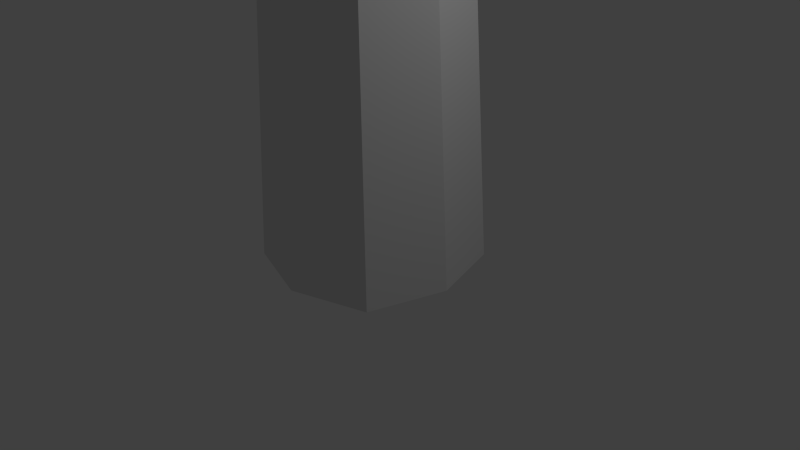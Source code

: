 # Source: lighthouse.blend  (saved by Blender 2.73.0; exported with 4.5.12 LTS)
import bpy
from mathutils import Matrix  # noqa: F401  (used for matrix-valued properties, if any)

bpy.ops.wm.read_factory_settings(use_empty=True)
scene = bpy.context.scene
scene.name = 'Scene'

# ---- collections
col_collection_1 = bpy.data.collections.new('Collection 1'); scene.collection.children.link(col_collection_1)

# ---- materials (node trees are filled in below, after node groups)
mat_material = bpy.data.materials.new('Material')
mat_material.alpha_threshold = 0.0
mat_material.use_transparent_shadow = False
mat_material.roughness = 0.5
mat_material.line_color = (0.0, 0.0, 0.0, 1.0)

# ---- material node trees

# ---- world
world_world = bpy.data.worlds.new('World'); scene.world = world_world
world_world.color = (0.05088, 0.05088, 0.05088)
world_world.use_sun_shadow = False
world_world.sun_shadow_jitter_overblur = 0.0
world_world.cycles.sampling_method = 'MANUAL'
world_world.cycles.sample_map_resolution = 256

# ---- cameras
cam_camera = bpy.data.cameras.new('Camera')
cam_camera.clip_end = 100.0
cam_camera.lens = 35.0
cam_camera.sensor_width = 32.0
cam_camera.sensor_height = 18.0
cam_camera.ortho_scale = 7.314
cam_camera.dof.focus_distance = 0.0
cam_camera.dof.aperture_fstop = 128.0

# ---- lights
light_lamp = bpy.data.lights.new('Lamp', 'POINT')
light_lamp.transmission_factor = 0.0
light_lamp.cutoff_distance = 30.0
light_lamp.energy = 100.0
light_lamp.shadow_buffer_clip_start = 1.001
light_lamp.shadow_soft_size = 0.1
light_lamp.shadow_maximum_resolution = 0.006
light_lamp.use_absolute_resolution = True
light_lamp.cycles.use_multiple_importance_sampling = False

# ---- meshes
me_cube = bpy.data.meshes.new('Cube')
me_cube.from_pydata([(0.7449, 2.002, -0.7449), (1.0, 0.001881, -1.0), (-1.0, 0.001881, -1.0), (-0.7449, 2.002, -0.7449), (0.7449, 2.002, 0.7449), (1.0, 0.00188, 1.0), (-1.0, 0.001881, 1.0), (-0.7449, 2.002, 0.7449), (2.489e-07, 2.002, -0.9829), (8.993e-09, 0.001881, -1.32), (3.067e-07, 2.002, 0.9829), (-6.893e-07, 0.001881, 1.32), (0.9696, 2.002, 2.551e-07), (1.302, 0.001881, 2.551e-07), (-1.302, 0.001881, 2.551e-07), (-0.9696, 2.002, 2.551e-07), (1.05, 2.287, -1.05), (-3.402e-07, 0.001881, 2.551e-07), (1.05, 2.023, -1.05), (-1.05, 2.023, -1.05), (1.05, 2.023, 1.05), (-1.05, 2.023, 1.05), (2.762e-07, 2.023, -1.386), (3.577e-07, 2.023, 1.386), (1.367, 2.023, 2.933e-07), (-1.367, 2.023, 2.933e-07), (0.704, 2.294, -0.704), (-1.05, 2.287, -1.05), (1.05, 2.287, 1.05), (-1.05, 2.287, 1.05), (9.214e-07, 2.287, -1.386), (1.003e-06, 2.287, 1.386), (1.367, 2.287, 8.488e-07), (-1.367, 2.287, 8.488e-07), (0.5698, 2.657, -0.5698), (-0.704, 2.294, -0.704), (0.704, 2.294, 0.704), (-0.704, 2.294, 0.704), (9.93e-07, 2.294, -0.9289), (1.048e-06, 2.294, 0.9289), (0.9164, 2.294, 9.308e-07), (-0.9164, 2.294, 9.308e-07), (0.7203, 2.695, -0.7203), (-0.5698, 2.657, -0.5698), (0.5698, 2.657, 0.5698), (-0.5698, 2.657, 0.5698), (1.811e-06, 2.657, -0.7519), (1.855e-06, 2.657, 0.7519), (0.7418, 2.657, 1.526e-06), (-0.7418, 2.657, 1.526e-06), (0.7203, 2.806, -0.7203), (-0.7203, 2.695, -0.7203), (0.7203, 2.695, 0.7203), (-0.7203, 2.695, 0.7203), (1.796e-06, 2.695, -0.9504), (1.852e-06, 2.695, 0.9504), (0.9377, 2.695, 1.505e-06), (-0.9377, 2.695, 1.505e-06), (-0.7203, 2.806, -0.7203), (0.7203, 2.806, 0.7203), (-0.7203, 2.806, 0.7203), (2.101e-06, 2.806, -0.9504), (2.157e-06, 2.806, 0.9504), (0.9377, 2.806, 1.807e-06), (-0.9377, 2.806, 1.807e-06), (0.3231, 3.0, -0.3231), (0.8371, 1.279, -0.8371), (-0.8371, 1.279, -0.8371), (0.8371, 1.279, 0.8371), (-0.8371, 1.279, 0.8371), (-5.354e-08, 1.279, 1.105), (1.621e-07, 1.279, -1.105), (-1.09, 1.279, 2.551e-07), (1.09, 1.279, 2.551e-07), (-0.7965, 1.597, -0.7965), (-0.7965, 1.597, 0.7965), (2.003e-07, 1.597, -1.051), (-1.037, 1.597, 2.551e-07), (0.7965, 1.597, -0.7965), (0.7965, 1.597, 0.7965), (1.052e-07, 1.597, 1.051), (1.037, 1.597, 2.551e-07), (-0.706, 1.314, -0.7617), (-0.06194, 1.314, -0.9675), (-0.6748, 1.559, -0.7304), (-0.06194, 1.559, -0.9262), (0.7068, 1.315, 0.7742), (0.06851, 1.315, 0.9781), (0.6758, 1.558, 0.7432), (0.06851, 1.558, 0.9372), (0.9186, 0.6402, -0.9186), (0.9186, 0.6402, 0.9186), (-3.714e-07, 0.6402, 1.212), (1.196, 0.6402, 2.551e-07), (-0.9186, 0.6402, -0.9186), (-0.9186, 0.6402, 0.9186), (8.556e-08, 0.6402, -1.212), (-1.196, 0.6402, 2.551e-07), (-1.921, -0.002906, -1.266), (-2.223, -0.002906, -0.2655), (-1.859, 0.5248, -1.202), (-2.136, 0.5248, -0.2836), (0.3231, 2.868, -0.3231), (-0.3231, 2.868, -0.3231), (0.3231, 2.868, 0.3231), (-0.3231, 2.868, 0.3231), (2.247e-06, 2.868, -0.4264), (2.273e-06, 2.868, 0.4264), (0.4206, 2.868, 1.909e-06), (-0.4206, 2.868, 1.909e-06), (-0.3231, 3.0, -0.3231), (0.3231, 3.0, 0.3231), (-0.3231, 3.0, 0.3231), (2.247e-06, 3.0, -0.4264), (2.273e-06, 3.0, 0.4264), (0.4206, 3.0, 1.909e-06), (-0.4206, 3.0, 1.909e-06), (2.253e-06, 3.0, 1.909e-06)], [], [(96, 9, 2, 94), (92, 95, 6, 11), (93, 91, 5, 13), (17, 11, 6, 14), (77, 75, 7, 15), (7, 10, 23, 21), (10, 4, 20, 23), (13, 5, 11, 17), (91, 92, 11, 5), (90, 1, 9, 96), (1, 13, 17, 9), (12, 0, 18, 24), (8, 3, 19, 22), (74, 77, 15, 3), (9, 17, 14, 2), (90, 93, 13, 1), (24, 18, 16, 32), (21, 23, 31, 29), (19, 25, 33, 27), (18, 22, 30, 16), (3, 15, 25, 19), (0, 8, 22, 18), (15, 7, 21, 25), (4, 12, 24, 20), (33, 29, 37, 41), (32, 16, 26, 40), (29, 31, 39, 37), (27, 33, 41, 35), (25, 21, 29, 33), (20, 24, 32, 28), (23, 20, 28, 31), (22, 19, 27, 30), (39, 36, 44, 47), (36, 40, 48, 44), (41, 37, 45, 49), (40, 26, 34, 48), (28, 32, 40, 36), (31, 28, 36, 39), (30, 27, 35, 38), (16, 30, 38, 26), (34, 46, 54, 42), (46, 43, 51, 54), (47, 44, 52, 55), (44, 48, 56, 52), (38, 35, 43, 46), (26, 38, 46, 34), (35, 41, 49, 43), (37, 39, 47, 45), (51, 57, 64, 58), (42, 54, 61, 50), (54, 51, 58, 61), (55, 52, 59, 62), (43, 49, 57, 51), (45, 47, 55, 53), (48, 34, 42, 56), (49, 45, 53, 57), (50, 61, 106, 102), (61, 58, 103, 106), (62, 59, 104, 107), (59, 63, 108, 104), (53, 55, 62, 60), (56, 42, 50, 63), (57, 53, 60, 64), (52, 56, 63, 59), (78, 81, 73, 66), (94, 97, 72, 67), (78, 66, 71, 76), (80, 70, 87, 89), (97, 95, 69, 72), (81, 79, 68, 73), (80, 75, 69, 70), (76, 71, 83, 85), (8, 76, 74, 3), (10, 7, 75, 80), (12, 4, 79, 81), (4, 10, 80, 79), (0, 78, 76, 8), (0, 12, 81, 78), (67, 72, 77, 74), (72, 69, 75, 77), (85, 83, 82, 84), (67, 74, 84, 82), (71, 67, 82, 83), (74, 76, 85, 84), (88, 89, 87, 86), (79, 80, 89, 88), (68, 79, 88, 86), (70, 68, 86, 87), (14, 6, 95, 97), (14, 97, 101, 99), (66, 73, 93, 90), (66, 90, 96, 71), (68, 70, 92, 91), (73, 68, 91, 93), (70, 69, 95, 92), (71, 96, 94, 67), (98, 99, 101, 100), (2, 14, 99, 98), (97, 94, 100, 101), (94, 2, 98, 100), (109, 105, 112, 116), (108, 102, 65, 115), (105, 107, 114, 112), (103, 109, 116, 110), (58, 64, 109, 103), (60, 62, 107, 105), (63, 50, 102, 108), (64, 60, 105, 109), (117, 113, 110, 116), (115, 65, 113, 117), (111, 115, 117, 114), (114, 117, 116, 112), (104, 108, 115, 111), (107, 104, 111, 114), (106, 103, 110, 113), (102, 106, 113, 65)])
_uv = me_cube.uv_layers.new(name='UVMap')
_uv.uv.foreach_set('vector', [0.1106, 0.4924, 0.01633, 0.4893, 0.01654, 0.4205, 0.1104, 0.418, 0.1196, 0.8338, 0.1215, 0.9031, 0.01303, 0.9144, 0.01674, 0.834, 0.1189, 0.6826, 0.1211, 0.7526, 0.01682, 0.7603, 0.02062, 0.6851, 0.8323, 0.5129, 0.8585, 0.5997, 0.7864, 0.5986, 0.7467, 0.5388, 0.4199, 0.9375, 0.418, 0.8828, 0.4707, 0.8721, 0.4697, 0.9229, 0.1712, 0.2692, 0.2281, 0.2872, 0.2281, 0.318, 0.1479, 0.2926, 0.2281, 0.2872, 0.2849, 0.269, 0.3083, 0.2923, 0.2281, 0.318, 0.9179, 0.4871, 0.9179, 0.5589, 0.8585, 0.5997, 0.8323, 0.5129, 0.1211, 0.7526, 0.1196, 0.8338, 0.01674, 0.834, 0.01682, 0.7603, 0.1139, 0.5715, 0.01676, 0.5699, 0.01633, 0.4893, 0.1106, 0.4924, 0.8782, 0.4273, 0.9179, 0.4871, 0.8323, 0.5129, 0.8061, 0.4261, 0.3021, 0.2121, 0.285, 0.1552, 0.3083, 0.1319, 0.3325, 0.2121, 0.2281, 0.1369, 0.1712, 0.1549, 0.148, 0.1315, 0.2282, 0.1061, 0.418, 0.54, 0.4199, 0.4922, 0.4697, 0.5059, 0.4707, 0.5518, 0.8061, 0.4261, 0.8323, 0.5129, 0.7467, 0.5388, 0.7467, 0.467, 0.1139, 0.5715, 0.1189, 0.6826, 0.02062, 0.6851, 0.01676, 0.5699, 0.9579, 0.399, 0.9579, 0.2996, 0.9818, 0.2996, 0.9818, 0.399, 0.9579, 0.6982, 0.9579, 0.5983, 0.9818, 0.5983, 0.9818, 0.6982, 0.9579, 0.09972, 0.9579, 0.0003034, 0.9818, 0.0003034, 0.9818, 0.09972, 0.9579, 0.2996, 0.9579, 0.1996, 0.9818, 0.1996, 0.9818, 0.2996, 0.1712, 0.1549, 0.1538, 0.2117, 0.1234, 0.2116, 0.148, 0.1315, 0.285, 0.1552, 0.2281, 0.1369, 0.2282, 0.1061, 0.3083, 0.1319, 0.1538, 0.2123, 0.1712, 0.2692, 0.1479, 0.2926, 0.1234, 0.2125, 0.2849, 0.269, 0.3021, 0.2121, 0.3325, 0.2121, 0.3083, 0.2923, 0.9261, 0.3169, 0.9081, 0.3767, 0.8883, 0.357, 0.9004, 0.3169, 0.7703, 0.317, 0.7883, 0.2571, 0.8081, 0.2768, 0.796, 0.3169, 0.9081, 0.3767, 0.8483, 0.3958, 0.8483, 0.3698, 0.8883, 0.357, 0.908, 0.257, 0.9261, 0.3168, 0.9004, 0.3168, 0.8883, 0.2767, 0.9579, 0.7977, 0.9579, 0.6982, 0.9818, 0.6982, 0.9818, 0.7977, 0.9579, 0.4984, 0.9579, 0.399, 0.9818, 0.399, 0.9818, 0.4984, 0.9579, 0.5983, 0.9579, 0.4984, 0.9818, 0.4984, 0.9818, 0.5983, 0.9579, 0.1996, 0.9579, 0.09972, 0.9818, 0.09972, 0.9818, 0.1996, 0.8255, 0.9341, 0.7899, 0.8773, 0.8248, 0.8647, 0.8536, 0.9107, 0.7899, 0.8773, 0.7816, 0.8112, 0.8181, 0.8112, 0.8248, 0.8647, 0.9383, 0.9997, 0.8748, 0.9794, 0.8936, 0.9474, 0.9449, 0.9638, 0.7816, 0.8112, 0.7899, 0.7451, 0.8248, 0.7577, 0.8181, 0.8112, 0.7884, 0.3768, 0.7703, 0.317, 0.796, 0.3169, 0.8081, 0.357, 0.8483, 0.3958, 0.7884, 0.3768, 0.8081, 0.357, 0.8483, 0.3698, 0.8482, 0.2379, 0.908, 0.257, 0.8883, 0.2767, 0.8482, 0.264, 0.7883, 0.2571, 0.8482, 0.2379, 0.8482, 0.264, 0.8081, 0.2768, 0.07581, 0.1578, 0.05632, 0.2274, 0.03417, 0.2252, 0.05415, 0.146, 0.05632, 0.2274, 0.06129, 0.2995, 0.03824, 0.3066, 0.03417, 0.2252, 0.2767, 0.06386, 0.1941, 0.06744, 0.187, 0.04091, 0.2803, 0.03768, 0.1941, 0.06744, 0.1248, 0.1046, 0.1107, 0.08632, 0.187, 0.04091, 0.8255, 0.6883, 0.8748, 0.643, 0.8936, 0.6751, 0.8536, 0.7118, 0.7899, 0.7451, 0.8255, 0.6883, 0.8536, 0.7118, 0.8248, 0.7577, 0.8748, 0.643, 0.9383, 0.6227, 0.9449, 0.6587, 0.8936, 0.6751, 0.8748, 0.9794, 0.8255, 0.9341, 0.8536, 0.9107, 0.8936, 0.9474, 0.03824, 0.3066, 0.08331, 0.3807, 0.07192, 0.3876, 0.02532, 0.3108, 0.05415, 0.146, 0.03417, 0.2252, 0.01936, 0.2237, 0.0425, 0.1395, 0.03417, 0.2252, 0.03824, 0.3066, 0.02532, 0.3108, 0.01936, 0.2237, 0.2803, 0.03768, 0.187, 0.04091, 0.1821, 0.0261, 0.2817, 0.02114, 0.06129, 0.2995, 0.09984, 0.3624, 0.08331, 0.3807, 0.03824, 0.3066, 0.3624, 0.09134, 0.2767, 0.06386, 0.2803, 0.03768, 0.3781, 0.06469, 0.1248, 0.1046, 0.07581, 0.1578, 0.05415, 0.146, 0.1107, 0.08632, 0.4312, 0.1607, 0.3624, 0.09134, 0.3781, 0.06469, 0.46, 0.1451, 0.813, 0.09129, 0.865, 0.07419, 0.8654, 0.1124, 0.8421, 0.1201, 0.865, 0.07419, 0.9173, 0.09019, 0.8889, 0.1196, 0.8654, 0.1124, 0.865, 0.2127, 0.813, 0.1956, 0.8421, 0.1669, 0.8654, 0.1745, 0.813, 0.1956, 0.7974, 0.1435, 0.835, 0.1435, 0.8421, 0.1669, 0.3781, 0.06469, 0.2803, 0.03768, 0.2817, 0.02114, 0.3866, 0.04862, 0.1107, 0.08632, 0.05415, 0.146, 0.0425, 0.1395, 0.1012, 0.07523, 0.46, 0.1451, 0.3781, 0.06469, 0.3866, 0.04862, 0.4742, 0.1304, 0.187, 0.04091, 0.1107, 0.08632, 0.1012, 0.07523, 0.1821, 0.0261, 0.3994, 0.6289, 0.3994, 0.6934, 0.3135, 0.6953, 0.3145, 0.6318, 0.1445, 0.4828, 0.1441, 0.4189, 0.2352, 0.4243, 0.229, 0.4879, 0.3994, 0.6289, 0.3145, 0.6318, 0.3125, 0.5957, 0.4014, 0.5938, 0.4004, 0.8838, 0.3135, 0.8828, 0.3193, 0.877, 0.3955, 0.877, 0.1416, 0.9859, 0.1437, 0.9141, 0.2324, 0.915, 0.2334, 0.9863, 0.3994, 0.6934, 0.4004, 0.7988, 0.3135, 0.7988, 0.3135, 0.6953, 0.4004, 0.8838, 0.3994, 0.9355, 0.3164, 0.9355, 0.3135, 0.8828, 0.4014, 0.5938, 0.3125, 0.5957, 0.3184, 0.5879, 0.3955, 0.5879, 0.4668, 0.5996, 0.4121, 0.5928, 0.418, 0.54, 0.4707, 0.5518, 0.4668, 0.8154, 0.4707, 0.8721, 0.418, 0.8828, 0.4121, 0.8232, 0.4756, 0.7109, 0.4805, 0.7646, 0.4238, 0.7686, 0.418, 0.7109, 0.4805, 0.7646, 0.4668, 0.8154, 0.4121, 0.8232, 0.4238, 0.7686, 0.4805, 0.6562, 0.4238, 0.6523, 0.4121, 0.5928, 0.4668, 0.5996, 0.4805, 0.6562, 0.4756, 0.7109, 0.418, 0.7109, 0.4238, 0.6523, 0.3125, 0.5088, 0.3145, 0.4443, 0.4023, 0.4463, 0.4014, 0.5088, 0.3164, 0.9824, 0.3164, 0.9355, 0.3994, 0.9355, 0.3994, 0.9814, 0.3955, 0.5879, 0.3184, 0.5879, 0.3184, 0.5156, 0.3965, 0.5166, 0.3125, 0.5088, 0.4014, 0.5088, 0.3965, 0.5166, 0.3184, 0.5156, 0.3125, 0.5957, 0.3125, 0.5088, 0.3184, 0.5156, 0.3184, 0.5879, 0.4014, 0.5088, 0.4014, 0.5938, 0.3955, 0.5879, 0.3965, 0.5166, 0.3955, 0.8057, 0.3955, 0.877, 0.3193, 0.877, 0.3193, 0.8057, 0.4004, 0.7988, 0.4004, 0.8838, 0.3955, 0.877, 0.3955, 0.8057, 0.3135, 0.7988, 0.4004, 0.7988, 0.3955, 0.8057, 0.3193, 0.8057, 0.3135, 0.8828, 0.3135, 0.7988, 0.3193, 0.8057, 0.3193, 0.877, 0.01823, 0.9827, 0.01303, 0.9144, 0.1215, 0.9031, 0.1196, 0.9832, 0.7402, 0.623, 0.75, 0.7012, 0.6611, 0.708, 0.6523, 0.626, 0.2292, 0.6172, 0.2311, 0.6865, 0.1421, 0.6878, 0.1438, 0.6168, 0.2292, 0.6172, 0.1438, 0.6168, 0.144, 0.5584, 0.2294, 0.5579, 0.2305, 0.7588, 0.2324, 0.8281, 0.1426, 0.8262, 0.1436, 0.7588, 0.2311, 0.6865, 0.2305, 0.7588, 0.1436, 0.7588, 0.1421, 0.6878, 0.2324, 0.8281, 0.2324, 0.915, 0.1437, 0.9141, 0.1426, 0.8262, 0.2294, 0.5579, 0.144, 0.5584, 0.1445, 0.4828, 0.229, 0.4879, 0.6699, 0.8496, 0.6738, 0.9443, 0.6025, 0.9473, 0.5986, 0.8535, 0.7588, 0.8477, 0.7607, 0.9404, 0.6738, 0.9443, 0.6699, 0.8496, 0.75, 0.7012, 0.7559, 0.7764, 0.668, 0.7783, 0.6611, 0.708, 0.7559, 0.7764, 0.7588, 0.8477, 0.6699, 0.8496, 0.668, 0.7783, 0.3223, 0.3279, 0.3556, 0.2934, 0.3723, 0.3095, 0.339, 0.344, 0.4559, 0.1893, 0.4892, 0.1547, 0.5059, 0.1709, 0.4726, 0.2054, 0.3556, 0.2934, 0.3891, 0.2586, 0.4058, 0.2747, 0.3723, 0.3095, 0.5561, 0.08525, 0.5895, 0.05068, 0.6062, 0.06681, 0.5729, 0.1014, 0.9173, 0.09019, 0.934, 0.142, 0.8964, 0.1428, 0.8889, 0.1196, 0.9173, 0.1967, 0.865, 0.2127, 0.8654, 0.1745, 0.8889, 0.1674, 0.7974, 0.1435, 0.813, 0.09129, 0.8421, 0.1201, 0.835, 0.1435, 0.934, 0.1449, 0.9173, 0.1967, 0.8889, 0.1674, 0.8964, 0.1441, 0.7135, 0.3975, 0.7221, 0.369, 0.7416, 0.3824, 0.7416, 0.406, 0.6854, 0.389, 0.6984, 0.3693, 0.7221, 0.369, 0.7135, 0.3975, 0.6854, 0.4126, 0.6854, 0.389, 0.7135, 0.3975, 0.7049, 0.426, 0.7049, 0.426, 0.7135, 0.3975, 0.7416, 0.406, 0.7286, 0.4256, 0.4226, 0.2239, 0.4559, 0.1893, 0.4726, 0.2054, 0.4393, 0.24, 0.3891, 0.2586, 0.4226, 0.2239, 0.4393, 0.24, 0.4058, 0.2747, 0.5227, 0.12, 0.5561, 0.08525, 0.5729, 0.1014, 0.5394, 0.1361, 0.4892, 0.1547, 0.5227, 0.12, 0.5394, 0.1361, 0.5059, 0.1709])
me_cube.materials.append(mat_material)
me_cube.use_remesh_preserve_volume = False
me_cube.use_remesh_preserve_attributes = False
me_cube.use_mirror_vertex_groups = False
me_cube.update()

# ---- objects
ob_cube = bpy.data.objects.new('Cube', me_cube)
ob_lamp = bpy.data.objects.new('Lamp', light_lamp)
ob_camera = bpy.data.objects.new('Camera', cam_camera)

# ---- transforms, parenting, visibility, modifiers, constraints
ob_cube.location = (0.0, 0.0, 0.0)
ob_cube.rotation_euler = (1.571, -0.0, 0.0)
ob_cube.scale = (1.0, 3.372, 1.0)
ob_cube.lock_rotations_4d = False
ob_cube.empty_display_type = 'ARROWS'
ob_cube.lineart.crease_threshold = 0.0
ob_lamp.location = (4.076, 1.005, 5.904)
ob_lamp.rotation_euler = (0.6503, 0.05522, 1.866)
ob_lamp.lock_rotations_4d = False
ob_lamp.empty_display_type = 'ARROWS'
ob_lamp.color = (0.0, 0.0, 0.0, 0.0)
ob_lamp.lineart.crease_threshold = 0.0
ob_camera.location = (7.481, -6.508, 5.344)
ob_camera.rotation_euler = (1.109, 0.01082, 0.8149)
ob_camera.lock_rotations_4d = False
ob_camera.empty_display_type = 'ARROWS'
ob_camera.color = (0.0, 0.0, 0.0, 0.0)
ob_camera.display_type = 'WIRE'
ob_camera.lineart.crease_threshold = 0.0

# ---- collection membership
col_collection_1.objects.link(ob_cube)
col_collection_1.objects.link(ob_lamp)
col_collection_1.objects.link(ob_camera)

# ---- scene / render settings (as saved in the file)
scene.camera = ob_camera
scene.frame_start = 1; scene.frame_end = 250; scene.frame_set(0)
scene.render.engine = 'BLENDER_EEVEE_NEXT'
scene.render.resolution_percentage = 50
scene.render.dither_intensity = 0.0
scene.cycles.use_denoising = False
scene.cycles.samples = 10
scene.cycles.sampling_pattern = 'TABULATED_SOBOL'
scene.cycles.light_sampling_threshold = 0.0
scene.cycles.use_adaptive_sampling = False
scene.cycles.use_light_tree = False
scene.cycles.blur_glossy = 0.0
scene.cycles.pixel_filter_type = 'GAUSSIAN'
scene.cycles.sample_clamp_indirect = 0.0
scene.view_settings.view_transform = 'Standard'
bpy.context.view_layer.update()
